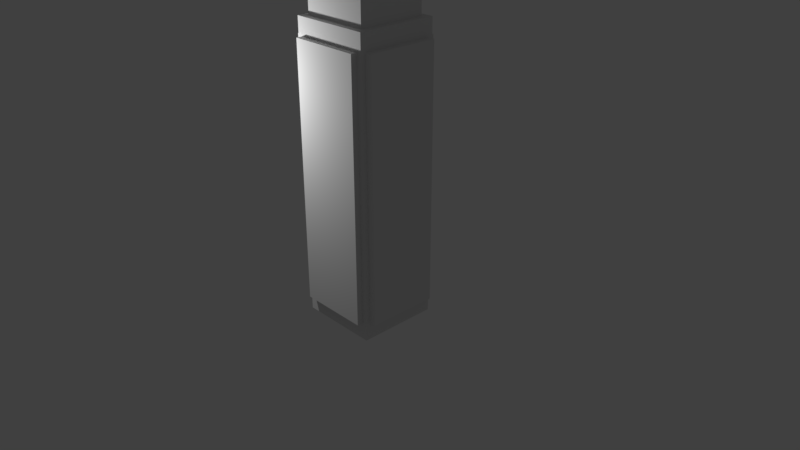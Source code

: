 # Source: building2.blend  (saved by Blender 2.78.0; exported with 4.5.12 LTS)
import bpy
from mathutils import Matrix  # noqa: F401  (used for matrix-valued properties, if any)

bpy.ops.wm.read_factory_settings(use_empty=True)
scene = bpy.context.scene
scene.name = 'Scene'

# ---- collections
col_collection_1 = bpy.data.collections.new('Collection 1'); scene.collection.children.link(col_collection_1)

# ---- materials (node trees are filled in below, after node groups)
mat_material = bpy.data.materials.new('Material')
mat_material.alpha_threshold = 0.0
mat_material.use_transparent_shadow = False
mat_material.roughness = 0.5
mat_material.line_color = (0.0, 0.0, 0.0, 1.0)

# ---- material node trees

# ---- world
world_world = bpy.data.worlds.new('World'); scene.world = world_world
world_world.color = (0.05088, 0.05088, 0.05088)
world_world.use_sun_shadow = False
world_world.sun_shadow_jitter_overblur = 0.0
world_world.cycles.sampling_method = 'MANUAL'

# ---- cameras
cam_camera = bpy.data.cameras.new('Camera')
cam_camera.clip_end = 100.0
cam_camera.lens = 35.0
cam_camera.sensor_width = 32.0
cam_camera.sensor_height = 18.0
cam_camera.ortho_scale = 7.314
cam_camera.dof.focus_distance = 0.0
cam_camera.dof.aperture_fstop = 128.0

# ---- lights
light_lamp = bpy.data.lights.new('Lamp', 'POINT')
light_lamp.transmission_factor = 0.0
light_lamp.cutoff_distance = 30.0
light_lamp.energy = 100.0
light_lamp.shadow_buffer_clip_start = 1.001
light_lamp.shadow_soft_size = 0.1
light_lamp.shadow_maximum_resolution = 0.006
light_lamp.use_absolute_resolution = True

# ---- meshes
me_cube = bpy.data.meshes.new('Cube')
me_cube.from_pydata([(0.8814, 1.0, -0.8814), (0.8814, -1.0, -0.8814), (-0.8814, -1.0, -0.8814), (-0.8814, 1.0, -0.8814), (0.8372, 0.8372, 1.0), (0.8372, -0.8372, 1.0), (-0.8372, -0.8372, 1.0), (-0.8372, 0.8372, 1.0), (0.8814, 1.0, 0.8814), (0.8814, -1.0, 0.8814), (-0.8814, 1.0, 0.8814), (-0.8814, -1.0, 0.8814), (0.6812, 0.6812, 1.172), (0.6812, -0.6812, 1.172), (-0.6812, 0.6812, 1.172), (-0.6812, -0.6812, 1.172), (0.8372, 0.8372, 1.172), (0.8372, -0.8372, 1.172), (-0.8372, 0.8372, 1.172), (-0.8372, -0.8372, 1.172), (-0.02052, -0.02052, 1.75), (-0.02052, 0.02052, 1.75), (0.02052, -0.02052, 1.75), (0.02052, 0.02052, 1.75), (0.6812, 0.6812, 1.35), (0.6812, -0.6812, 1.35), (-0.6812, 0.6812, 1.35), (-0.6812, -0.6812, 1.35), (0.2316, 0.2316, 1.556), (0.2316, -0.2316, 1.556), (-0.2316, 0.2316, 1.556), (-0.2316, -0.2316, 1.556), (0.1026, 0.1026, 1.75), (0.1026, -0.1026, 1.75), (-0.1026, 0.1026, 1.75), (-0.1026, -0.1026, 1.75), (-0.02052, -0.02052, 2.227), (-0.02052, 0.02052, 2.227), (0.02052, -0.02052, 2.227), (0.02052, 0.02052, 2.227), (1.0, 0.8818, -0.8818), (-1.0, 0.8818, -0.8818), (1.0, 0.8818, 0.8818), (1.0, -0.8818, -0.8818), (-1.0, -0.8818, -0.8818), (1.0, -0.8818, 0.8818), (-1.0, -0.8818, 0.8818), (-1.0, 0.8818, 0.8818), (0.8814, 1.152, -0.8814), (-0.8814, 1.152, -0.8814), (0.8814, 1.152, 0.8814), (0.8814, -1.152, -0.8814), (-0.8814, -1.152, -0.8814), (0.8814, -1.152, 0.8814), (-0.8814, -1.152, 0.8814), (-0.8814, 1.152, 0.8814), (1.0, 1.0, -1.0), (1.0, -1.0, -1.0), (1.0, 1.0, 1.0), (1.0, -1.0, 1.0), (-1.0, -1.0, -1.0), (-1.0, 1.0, -1.0), (-1.0, -1.0, 1.0), (-1.0, 1.0, 1.0), (1.175, 0.8818, -0.8818), (1.175, -0.8818, -0.8818), (1.175, 0.8818, 0.8818), (1.175, -0.8818, 0.8818), (-1.175, -0.8818, -0.8818), (-1.175, 0.8818, -0.8818), (-1.175, -0.8818, 0.8818), (-1.175, 0.8818, 0.8818)], [], [(56, 57, 60, 61), (6, 5, 17, 19), (46, 47, 71, 70), (11, 2, 52, 54), (43, 40, 64, 65), (10, 8, 50, 55), (4, 5, 59, 58), (7, 4, 58, 63), (5, 6, 62, 59), (6, 7, 63, 62), (14, 15, 27, 26), (5, 4, 16, 17), (7, 6, 19, 18), (4, 7, 18, 16), (12, 13, 17, 16), (14, 12, 16, 18), (13, 15, 19, 17), (15, 14, 18, 19), (23, 21, 37, 39), (12, 14, 26, 24), (15, 13, 25, 27), (13, 12, 24, 25), (28, 29, 25, 24), (30, 28, 24, 26), (29, 31, 27, 25), (31, 30, 26, 27), (32, 33, 29, 28), (34, 32, 28, 30), (33, 35, 31, 29), (35, 34, 30, 31), (20, 21, 33, 32), (22, 20, 32, 34), (21, 23, 35, 33), (23, 22, 34, 35), (36, 38, 39, 37), (21, 20, 36, 37), (22, 23, 39, 38), (20, 22, 38, 36), (3, 0, 56, 61), (0, 8, 58, 56), (1, 2, 60, 57), (9, 1, 57, 59), (2, 11, 62, 60), (10, 3, 61, 63), (8, 10, 63, 58), (11, 9, 59, 62), (51, 53, 54, 52), (50, 48, 49, 55), (2, 1, 51, 52), (0, 3, 49, 48), (9, 11, 54, 53), (3, 10, 55, 49), (1, 9, 53, 51), (8, 0, 48, 50), (40, 43, 57, 56), (42, 40, 56, 58), (43, 45, 59, 57), (44, 41, 61, 60), (46, 44, 60, 62), (41, 47, 63, 61), (45, 42, 58, 59), (47, 46, 62, 63), (64, 66, 67, 65), (68, 70, 71, 69), (47, 41, 69, 71), (41, 44, 68, 69), (40, 42, 66, 64), (42, 45, 67, 66), (44, 46, 70, 68), (45, 43, 65, 67)])
_uv = me_cube.uv_layers.new(name='UVMap')
_uv.uv.foreach_set('vector', [0.7391, 0.4446, 0.9407, 0.4446, 0.9407, 0.719, 0.7391, 0.719, 0.5088, 0.7376, 0.9653, 0.7376, 0.9653, 0.2422, 0.5088, 0.2422, 0.1904, 0.2542, 0.1904, 0.4961, 0.1727, 0.4961, 0.1727, 0.2542, 0.8151, 0.2448, 0.514, 0.2448, 0.514, 0.2108, 0.8151, 0.2108, 0.8152, 0.5408, 0.514, 0.5408, 0.514, 0.5017, 0.8152, 0.5017, 0.4406, 0.1042, 0.4406, 0.346, 0.4252, 0.346, 0.4252, 0.1042, 0.2181, 0.5264, 0.387, 0.5264, 0.4034, 0.5488, 0.2017, 0.5488, 0.2181, 0.2967, 0.2181, 0.5264, 0.2017, 0.5488, 0.2017, 0.2744, 0.387, 0.5264, 0.387, 0.2967, 0.4034, 0.2744, 0.4034, 0.5488, 0.387, 0.2967, 0.2181, 0.2967, 0.2017, 0.2744, 0.4034, 0.2744, 0.6026, 0.3302, 0.9064, 0.3302, 0.9064, 0.659, 0.6026, 0.659, 0.942, 0.6109, 0.5291, 0.6109, 0.5291, 0.2063, 0.942, 0.2063, 0.514, 0.3852, 0.8, 0.3852, 0.8, 0.4235, 0.514, 0.4235, 0.514, 0.3468, 0.8, 0.3468, 0.8, 0.3852, 0.514, 0.3852, 0.5969, 0.7246, 0.7343, 0.7246, 0.75, 0.746, 0.5811, 0.746, 0.5969, 0.5377, 0.5969, 0.7246, 0.5811, 0.746, 0.5811, 0.5163, 0.7343, 0.7246, 0.7343, 0.5377, 0.75, 0.5163, 0.75, 0.746, 0.7343, 0.5377, 0.5969, 0.5377, 0.5811, 0.5163, 0.75, 0.5163, 0.4013, 0.8107, 0.3972, 0.8107, 0.3972, 0.7452, 0.4013, 0.7452, 0.5878, 0.3108, 0.9617, 0.3108, 0.9617, 0.7616, 0.5878, 0.7616, 0.5156, 0.269, 0.9449, 0.269, 0.9449, 0.7368, 0.5156, 0.7368, 0.9407, 0.7526, 0.5262, 0.7526, 0.5262, 0.2407, 0.9407, 0.2407, 0.7673, 0.7187, 0.7673, 0.6564, 0.8136, 0.5959, 0.8136, 0.7791, 0.8077, 0.6452, 0.8077, 0.7088, 0.7624, 0.7704, 0.7624, 0.5835, 0.7044, 0.6754, 0.7044, 0.6119, 0.7498, 0.5502, 0.7498, 0.7371, 0.7464, 0.6916, 0.7464, 0.7539, 0.7001, 0.8143, 0.7001, 0.6311, 0.3324, 0.8366, 0.3324, 0.8084, 0.3519, 0.7907, 0.3519, 0.8542, 0.2737, 0.8366, 0.2737, 0.8084, 0.2932, 0.7907, 0.2932, 0.8542, 0.2932, 0.8366, 0.2932, 0.8084, 0.3128, 0.7907, 0.3128, 0.8542, 0.3128, 0.8366, 0.3128, 0.8084, 0.3324, 0.7907, 0.3324, 0.8542, 0.3602, 0.802, 0.3602, 0.8076, 0.3726, 0.7907, 0.3726, 0.8189, 0.3644, 0.802, 0.3602, 0.802, 0.3726, 0.8189, 0.3519, 0.8189, 0.3602, 0.8076, 0.3644, 0.8076, 0.3519, 0.7907, 0.3726, 0.7907, 0.3644, 0.8076, 0.3644, 0.802, 0.3519, 0.8189, 0.3519, 0.7907, 0.3837, 0.7963, 0.3795, 0.7963, 0.3795, 0.7907, 0.3837, 0.7907, 0.4013, 0.6142, 0.3972, 0.6142, 0.3972, 0.5488, 0.4013, 0.5488, 0.3972, 0.6142, 0.4013, 0.6142, 0.4013, 0.6797, 0.3972, 0.6797, 0.4013, 0.7452, 0.3972, 0.7452, 0.3972, 0.6797, 0.4013, 0.6797, 0.3322, 0.7248, 0.3322, 0.4829, 0.3441, 0.4667, 0.3441, 0.741, 0.3322, 0.4829, 0.1544, 0.4829, 0.1424, 0.4667, 0.3441, 0.4667, 0.3336, 0.4519, 0.3336, 0.21, 0.3456, 0.1938, 0.3456, 0.4681, 0.1558, 0.4519, 0.3336, 0.4519, 0.3456, 0.4681, 0.1439, 0.4681, 0.3336, 0.21, 0.1558, 0.21, 0.1439, 0.1938, 0.3456, 0.1938, 0.1544, 0.7248, 0.3322, 0.7248, 0.3441, 0.741, 0.1424, 0.741, 0.1544, 0.4829, 0.1544, 0.7248, 0.1424, 0.741, 0.1424, 0.4667, 0.1558, 0.21, 0.1558, 0.4519, 0.1439, 0.4681, 0.1439, 0.1938, 0.6348, 0.7965, 0.6348, 0.3947, 0.9302, 0.3947, 0.9302, 0.7965, 0.5239, 0.6172, 0.5239, 0.2153, 0.8193, 0.2153, 0.8193, 0.6172, 0.4355, 0.4544, 0.4355, 0.6962, 0.4201, 0.6962, 0.4201, 0.4544, 0.514, 0.2448, 0.8151, 0.2448, 0.8151, 0.2788, 0.514, 0.2788, 0.1044, 0.1521, 0.1044, 0.3939, 0.08905, 0.3939, 0.08905, 0.1521, 0.3784, 0.1313, 0.3784, 0.3731, 0.363, 0.3731, 0.363, 0.1313, 0.514, 0.3128, 0.8151, 0.3128, 0.8151, 0.3468, 0.514, 0.3468, 0.8151, 0.3128, 0.514, 0.3128, 0.514, 0.2788, 0.8151, 0.2788, 0.3429, 0.6013, 0.3429, 0.3594, 0.3548, 0.3431, 0.3548, 0.6175, 0.165, 0.6013, 0.3429, 0.6013, 0.3548, 0.6175, 0.1531, 0.6175, 0.3429, 0.3594, 0.165, 0.3594, 0.1531, 0.3431, 0.3548, 0.3431, 0.3116, 0.5102, 0.3116, 0.2683, 0.3236, 0.2521, 0.3236, 0.5265, 0.1338, 0.5102, 0.3116, 0.5102, 0.3236, 0.5265, 0.1219, 0.5265, 0.3116, 0.2683, 0.1338, 0.2683, 0.1219, 0.2521, 0.3236, 0.2521, 0.165, 0.3594, 0.165, 0.6013, 0.1531, 0.6175, 0.1531, 0.3431, 0.1338, 0.2683, 0.1338, 0.5102, 0.1219, 0.5265, 0.1219, 0.2521, 0.6062, 0.7026, 0.6062, 0.3086, 0.9077, 0.3086, 0.9077, 0.7026, 0.9052, 0.3071, 0.9052, 0.7011, 0.6037, 0.7011, 0.6037, 0.3071, 0.1904, 0.4961, 0.1904, 0.2542, 0.2081, 0.2542, 0.2081, 0.4961, 0.3972, 0.5488, 0.3972, 0.7907, 0.3795, 0.7907, 0.3795, 0.5488, 0.2899, 0.1208, 0.2899, 0.3628, 0.2722, 0.3628, 0.2722, 0.1208, 0.514, 0.4626, 0.8152, 0.4626, 0.8152, 0.5017, 0.514, 0.5017, 0.514, 0.5408, 0.8152, 0.5408, 0.8152, 0.5799, 0.514, 0.5799, 0.514, 0.4235, 0.8152, 0.4235, 0.8152, 0.4626, 0.514, 0.4626])
me_cube.materials.append(mat_material)
me_cube.use_remesh_preserve_volume = False
me_cube.use_remesh_preserve_attributes = False
me_cube.use_mirror_vertex_groups = False
me_cube.update()

# ---- objects
ob_cube = bpy.data.objects.new('Cube', me_cube)
ob_lamp = bpy.data.objects.new('Lamp', light_lamp)
ob_camera = bpy.data.objects.new('Camera', cam_camera)

# ---- transforms, parenting, visibility, modifiers, constraints
ob_cube.location = (0.0, 0.0, 1.118)
ob_cube.scale = (0.54, 0.54, 1.939)
ob_cube.lock_rotations_4d = False
ob_cube.empty_display_type = 'ARROWS'
ob_cube.lineart.crease_threshold = 0.0
ob_lamp.location = (-1.388, -1.61, 2.414)
ob_lamp.rotation_euler = (0.6503, 0.05522, 1.866)
ob_lamp.lock_rotations_4d = False
ob_lamp.empty_display_type = 'ARROWS'
ob_lamp.color = (0.0, 0.0, 0.0, 0.0)
ob_lamp.lineart.crease_threshold = 0.0
ob_camera.location = (7.481, -6.508, 5.344)
ob_camera.rotation_euler = (1.109, 0.0, 0.8149)
ob_camera.lock_rotations_4d = False
ob_camera.empty_display_type = 'ARROWS'
ob_camera.color = (0.0, 0.0, 0.0, 0.0)
ob_camera.display_type = 'WIRE'
ob_camera.lineart.crease_threshold = 0.0

# ---- collection membership
col_collection_1.objects.link(ob_cube)
col_collection_1.objects.link(ob_lamp)
col_collection_1.objects.link(ob_camera)

# ---- scene / render settings (as saved in the file)
scene.camera = ob_camera
scene.frame_start = 1; scene.frame_end = 250; scene.frame_set(1)
scene.render.engine = 'BLENDER_EEVEE_NEXT'
scene.render.resolution_percentage = 50
scene.render.dither_intensity = 0.0
scene.cycles.use_denoising = False
scene.cycles.samples = 128
scene.cycles.sampling_pattern = 'TABULATED_SOBOL'
scene.cycles.light_sampling_threshold = 0.0
scene.cycles.use_adaptive_sampling = False
scene.cycles.use_light_tree = False
scene.cycles.blur_glossy = 0.0
scene.cycles.sample_clamp_indirect = 0.0
scene.view_settings.view_transform = 'Standard'
bpy.context.view_layer.update()
